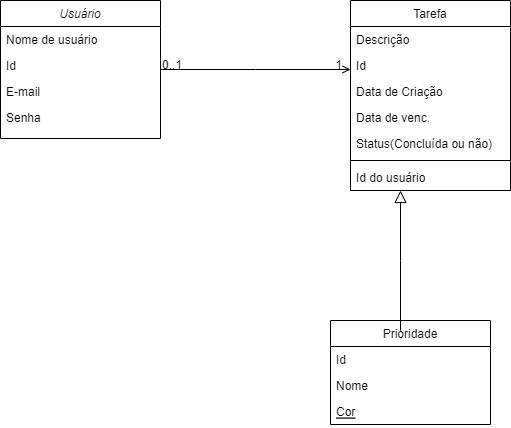

The diagram above was exported from draw.io. Its source (the exported page's mxGraphModel, read from the mxfile embedded in the PNG):
<mxGraphModel dx="1009" dy="542" grid="1" gridSize="10" guides="1" tooltips="1" connect="1" arrows="1" fold="1" page="1" pageScale="1" pageWidth="827" pageHeight="1169" math="0" shadow="0">
  <root>
    <mxCell id="WIyWlLk6GJQsqaUBKTNV-0" />
    <mxCell id="WIyWlLk6GJQsqaUBKTNV-1" parent="WIyWlLk6GJQsqaUBKTNV-0" />
    <mxCell id="zkfFHV4jXpPFQw0GAbJ--0" value="Usuário" style="swimlane;fontStyle=2;align=center;verticalAlign=top;childLayout=stackLayout;horizontal=1;startSize=26;horizontalStack=0;resizeParent=1;resizeLast=0;collapsible=1;marginBottom=0;rounded=0;shadow=0;strokeWidth=1;" parent="WIyWlLk6GJQsqaUBKTNV-1" vertex="1">
      <mxGeometry x="90" y="60" width="160" height="138" as="geometry">
        <mxRectangle x="230" y="140" width="160" height="26" as="alternateBounds" />
      </mxGeometry>
    </mxCell>
    <mxCell id="zkfFHV4jXpPFQw0GAbJ--1" value="Nome de usuário" style="text;align=left;verticalAlign=top;spacingLeft=4;spacingRight=4;overflow=hidden;rotatable=0;points=[[0,0.5],[1,0.5]];portConstraint=eastwest;" parent="zkfFHV4jXpPFQw0GAbJ--0" vertex="1">
      <mxGeometry y="26" width="160" height="26" as="geometry" />
    </mxCell>
    <mxCell id="zkfFHV4jXpPFQw0GAbJ--2" value="Id" style="text;align=left;verticalAlign=top;spacingLeft=4;spacingRight=4;overflow=hidden;rotatable=0;points=[[0,0.5],[1,0.5]];portConstraint=eastwest;rounded=0;shadow=0;html=0;" parent="zkfFHV4jXpPFQw0GAbJ--0" vertex="1">
      <mxGeometry y="52" width="160" height="26" as="geometry" />
    </mxCell>
    <mxCell id="zkfFHV4jXpPFQw0GAbJ--3" value="E-mail" style="text;align=left;verticalAlign=top;spacingLeft=4;spacingRight=4;overflow=hidden;rotatable=0;points=[[0,0.5],[1,0.5]];portConstraint=eastwest;rounded=0;shadow=0;html=0;" parent="zkfFHV4jXpPFQw0GAbJ--0" vertex="1">
      <mxGeometry y="78" width="160" height="26" as="geometry" />
    </mxCell>
    <mxCell id="zkfFHV4jXpPFQw0GAbJ--5" value="Senha" style="text;align=left;verticalAlign=top;spacingLeft=4;spacingRight=4;overflow=hidden;rotatable=0;points=[[0,0.5],[1,0.5]];portConstraint=eastwest;" parent="zkfFHV4jXpPFQw0GAbJ--0" vertex="1">
      <mxGeometry y="104" width="160" height="26" as="geometry" />
    </mxCell>
    <mxCell id="zkfFHV4jXpPFQw0GAbJ--6" value="Prioridade" style="swimlane;fontStyle=0;align=center;verticalAlign=top;childLayout=stackLayout;horizontal=1;startSize=26;horizontalStack=0;resizeParent=1;resizeLast=0;collapsible=1;marginBottom=0;rounded=0;shadow=0;strokeWidth=1;" parent="WIyWlLk6GJQsqaUBKTNV-1" vertex="1">
      <mxGeometry x="420" y="380" width="160" height="104" as="geometry">
        <mxRectangle x="130" y="380" width="160" height="26" as="alternateBounds" />
      </mxGeometry>
    </mxCell>
    <mxCell id="zkfFHV4jXpPFQw0GAbJ--7" value="Id" style="text;align=left;verticalAlign=top;spacingLeft=4;spacingRight=4;overflow=hidden;rotatable=0;points=[[0,0.5],[1,0.5]];portConstraint=eastwest;" parent="zkfFHV4jXpPFQw0GAbJ--6" vertex="1">
      <mxGeometry y="26" width="160" height="26" as="geometry" />
    </mxCell>
    <mxCell id="zkfFHV4jXpPFQw0GAbJ--8" value="Nome" style="text;align=left;verticalAlign=top;spacingLeft=4;spacingRight=4;overflow=hidden;rotatable=0;points=[[0,0.5],[1,0.5]];portConstraint=eastwest;rounded=0;shadow=0;html=0;" parent="zkfFHV4jXpPFQw0GAbJ--6" vertex="1">
      <mxGeometry y="52" width="160" height="26" as="geometry" />
    </mxCell>
    <mxCell id="zkfFHV4jXpPFQw0GAbJ--10" value="Cor" style="text;align=left;verticalAlign=top;spacingLeft=4;spacingRight=4;overflow=hidden;rotatable=0;points=[[0,0.5],[1,0.5]];portConstraint=eastwest;fontStyle=4" parent="zkfFHV4jXpPFQw0GAbJ--6" vertex="1">
      <mxGeometry y="78" width="160" height="26" as="geometry" />
    </mxCell>
    <mxCell id="zkfFHV4jXpPFQw0GAbJ--17" value="Tarefa&#10;" style="swimlane;fontStyle=0;align=center;verticalAlign=top;childLayout=stackLayout;horizontal=1;startSize=26;horizontalStack=0;resizeParent=1;resizeLast=0;collapsible=1;marginBottom=0;rounded=0;shadow=0;strokeWidth=1;" parent="WIyWlLk6GJQsqaUBKTNV-1" vertex="1">
      <mxGeometry x="440" y="60" width="160" height="190" as="geometry">
        <mxRectangle x="550" y="140" width="160" height="26" as="alternateBounds" />
      </mxGeometry>
    </mxCell>
    <mxCell id="zkfFHV4jXpPFQw0GAbJ--18" value="Descrição" style="text;align=left;verticalAlign=top;spacingLeft=4;spacingRight=4;overflow=hidden;rotatable=0;points=[[0,0.5],[1,0.5]];portConstraint=eastwest;" parent="zkfFHV4jXpPFQw0GAbJ--17" vertex="1">
      <mxGeometry y="26" width="160" height="26" as="geometry" />
    </mxCell>
    <mxCell id="zkfFHV4jXpPFQw0GAbJ--19" value="Id" style="text;align=left;verticalAlign=top;spacingLeft=4;spacingRight=4;overflow=hidden;rotatable=0;points=[[0,0.5],[1,0.5]];portConstraint=eastwest;rounded=0;shadow=0;html=0;" parent="zkfFHV4jXpPFQw0GAbJ--17" vertex="1">
      <mxGeometry y="52" width="160" height="26" as="geometry" />
    </mxCell>
    <mxCell id="zkfFHV4jXpPFQw0GAbJ--20" value="Data de Criação" style="text;align=left;verticalAlign=top;spacingLeft=4;spacingRight=4;overflow=hidden;rotatable=0;points=[[0,0.5],[1,0.5]];portConstraint=eastwest;rounded=0;shadow=0;html=0;" parent="zkfFHV4jXpPFQw0GAbJ--17" vertex="1">
      <mxGeometry y="78" width="160" height="26" as="geometry" />
    </mxCell>
    <mxCell id="zkfFHV4jXpPFQw0GAbJ--21" value="Data de venc." style="text;align=left;verticalAlign=top;spacingLeft=4;spacingRight=4;overflow=hidden;rotatable=0;points=[[0,0.5],[1,0.5]];portConstraint=eastwest;rounded=0;shadow=0;html=0;" parent="zkfFHV4jXpPFQw0GAbJ--17" vertex="1">
      <mxGeometry y="104" width="160" height="26" as="geometry" />
    </mxCell>
    <mxCell id="zkfFHV4jXpPFQw0GAbJ--22" value="Status(Concluída ou não)" style="text;align=left;verticalAlign=top;spacingLeft=4;spacingRight=4;overflow=hidden;rotatable=0;points=[[0,0.5],[1,0.5]];portConstraint=eastwest;rounded=0;shadow=0;html=0;" parent="zkfFHV4jXpPFQw0GAbJ--17" vertex="1">
      <mxGeometry y="130" width="160" height="26" as="geometry" />
    </mxCell>
    <mxCell id="zkfFHV4jXpPFQw0GAbJ--23" value="" style="line;html=1;strokeWidth=1;align=left;verticalAlign=middle;spacingTop=-1;spacingLeft=3;spacingRight=3;rotatable=0;labelPosition=right;points=[];portConstraint=eastwest;" parent="zkfFHV4jXpPFQw0GAbJ--17" vertex="1">
      <mxGeometry y="156" width="160" height="8" as="geometry" />
    </mxCell>
    <mxCell id="zkfFHV4jXpPFQw0GAbJ--24" value="Id do usuário" style="text;align=left;verticalAlign=top;spacingLeft=4;spacingRight=4;overflow=hidden;rotatable=0;points=[[0,0.5],[1,0.5]];portConstraint=eastwest;" parent="zkfFHV4jXpPFQw0GAbJ--17" vertex="1">
      <mxGeometry y="164" width="160" height="26" as="geometry" />
    </mxCell>
    <mxCell id="zkfFHV4jXpPFQw0GAbJ--26" value="" style="endArrow=open;shadow=0;strokeWidth=1;rounded=0;endFill=1;edgeStyle=elbowEdgeStyle;elbow=vertical;" parent="WIyWlLk6GJQsqaUBKTNV-1" source="zkfFHV4jXpPFQw0GAbJ--0" target="zkfFHV4jXpPFQw0GAbJ--17" edge="1">
      <mxGeometry x="0.5" y="41" relative="1" as="geometry">
        <mxPoint x="380" y="192" as="sourcePoint" />
        <mxPoint x="540" y="192" as="targetPoint" />
        <mxPoint x="-40" y="32" as="offset" />
      </mxGeometry>
    </mxCell>
    <mxCell id="zkfFHV4jXpPFQw0GAbJ--27" value="0..1" style="resizable=0;align=left;verticalAlign=bottom;labelBackgroundColor=none;fontSize=12;" parent="zkfFHV4jXpPFQw0GAbJ--26" connectable="0" vertex="1">
      <mxGeometry x="-1" relative="1" as="geometry">
        <mxPoint y="4" as="offset" />
      </mxGeometry>
    </mxCell>
    <mxCell id="zkfFHV4jXpPFQw0GAbJ--28" value="1" style="resizable=0;align=right;verticalAlign=bottom;labelBackgroundColor=none;fontSize=12;" parent="zkfFHV4jXpPFQw0GAbJ--26" connectable="0" vertex="1">
      <mxGeometry x="1" relative="1" as="geometry">
        <mxPoint x="-7" y="4" as="offset" />
      </mxGeometry>
    </mxCell>
    <mxCell id="zkfFHV4jXpPFQw0GAbJ--12" value="" style="endArrow=block;endSize=10;endFill=0;shadow=0;strokeWidth=1;rounded=0;edgeStyle=elbowEdgeStyle;elbow=vertical;" parent="WIyWlLk6GJQsqaUBKTNV-1" edge="1">
      <mxGeometry width="160" relative="1" as="geometry">
        <mxPoint x="490" y="390" as="sourcePoint" />
        <mxPoint x="490" y="250" as="targetPoint" />
      </mxGeometry>
    </mxCell>
  </root>
</mxGraphModel>